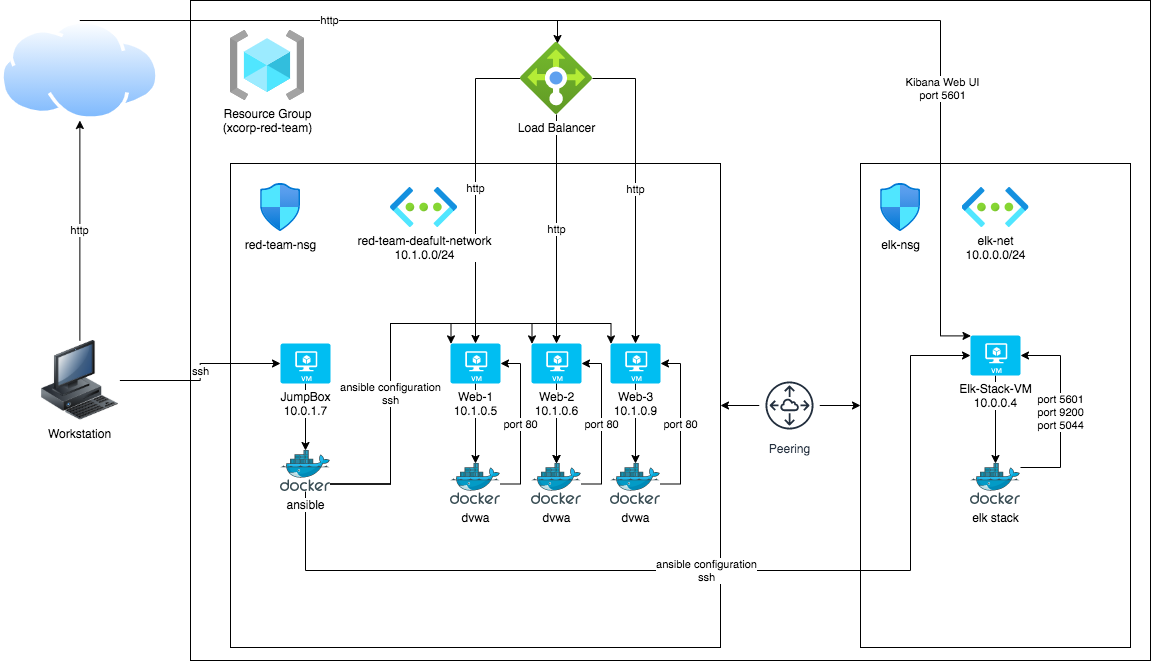

The diagram above was exported from draw.io. Its source (the exported page's mxGraphModel, read from the mxfile embedded in the PNG):
<mxGraphModel dx="1426" dy="715" grid="1" gridSize="10" guides="1" tooltips="1" connect="1" arrows="1" fold="1" page="1" pageScale="1" pageWidth="1169" pageHeight="827" math="0" shadow="0">
  <root>
    <mxCell id="0" />
    <mxCell id="1" parent="0" />
    <mxCell id="5SM1c2wKSi8nBhekRfui-2" value="" style="rounded=0;whiteSpace=wrap;html=1;labelBackgroundColor=none;" parent="1" vertex="1">
      <mxGeometry x="200" y="20" width="960" height="660" as="geometry" />
    </mxCell>
    <mxCell id="RQtG7I2g83z84tYb0AP8-2" value="" style="rounded=0;whiteSpace=wrap;html=1;" parent="1" vertex="1">
      <mxGeometry x="240" y="183" width="490" height="484" as="geometry" />
    </mxCell>
    <mxCell id="es2LM7iE-isvYu5juhWk-1" value="Resource Group&lt;br&gt;(xcorp-red-team)" style="aspect=fixed;html=1;points=[];align=center;image;fontSize=12;image=img/lib/azure2/general/Resource_Groups.svg;" parent="1" vertex="1">
      <mxGeometry x="239.99999999999994" y="50" width="74.37" height="70" as="geometry" />
    </mxCell>
    <mxCell id="RQtG7I2g83z84tYb0AP8-9" value="http" style="edgeStyle=orthogonalEdgeStyle;rounded=0;orthogonalLoop=1;jettySize=auto;html=1;entryX=0.5;entryY=0;entryDx=0;entryDy=0;entryPerimeter=0;" parent="1" source="5SM1c2wKSi8nBhekRfui-3" target="5SM1c2wKSi8nBhekRfui-8" edge="1">
      <mxGeometry relative="1" as="geometry" />
    </mxCell>
    <mxCell id="RQtG7I2g83z84tYb0AP8-10" value="http" style="edgeStyle=orthogonalEdgeStyle;rounded=0;orthogonalLoop=1;jettySize=auto;html=1;entryX=0.5;entryY=0;entryDx=0;entryDy=0;entryPerimeter=0;" parent="1" source="5SM1c2wKSi8nBhekRfui-3" target="5SM1c2wKSi8nBhekRfui-6" edge="1">
      <mxGeometry relative="1" as="geometry" />
    </mxCell>
    <mxCell id="RQtG7I2g83z84tYb0AP8-11" value="http" style="edgeStyle=orthogonalEdgeStyle;rounded=0;orthogonalLoop=1;jettySize=auto;html=1;entryX=0.5;entryY=0;entryDx=0;entryDy=0;entryPerimeter=0;" parent="1" source="5SM1c2wKSi8nBhekRfui-3" target="5SM1c2wKSi8nBhekRfui-7" edge="1">
      <mxGeometry relative="1" as="geometry" />
    </mxCell>
    <mxCell id="5SM1c2wKSi8nBhekRfui-3" value="Load Balancer" style="aspect=fixed;html=1;points=[];align=center;image;fontSize=12;image=img/lib/azure2/networking/Load_Balancers.svg;" parent="1" vertex="1">
      <mxGeometry x="530" y="62" width="72" height="72" as="geometry" />
    </mxCell>
    <mxCell id="RQtG7I2g83z84tYb0AP8-37" value="" style="edgeStyle=orthogonalEdgeStyle;rounded=0;orthogonalLoop=1;jettySize=auto;html=1;" parent="1" source="5SM1c2wKSi8nBhekRfui-6" target="RQtG7I2g83z84tYb0AP8-13" edge="1">
      <mxGeometry relative="1" as="geometry" />
    </mxCell>
    <mxCell id="RQtG7I2g83z84tYb0AP8-38" value="" style="edgeStyle=orthogonalEdgeStyle;rounded=0;orthogonalLoop=1;jettySize=auto;html=1;" parent="1" source="5SM1c2wKSi8nBhekRfui-6" target="RQtG7I2g83z84tYb0AP8-13" edge="1">
      <mxGeometry relative="1" as="geometry" />
    </mxCell>
    <mxCell id="5SM1c2wKSi8nBhekRfui-6" value="&lt;span style=&quot;background-color: rgb(255 , 255 , 255)&quot;&gt;Web-2&lt;br&gt;10.1.0.6&lt;/span&gt;" style="verticalLabelPosition=bottom;html=1;verticalAlign=top;align=center;strokeColor=none;fillColor=#00BEF2;shape=mxgraph.azure.virtual_machine;" parent="1" vertex="1">
      <mxGeometry x="541" y="363" width="50" height="40" as="geometry" />
    </mxCell>
    <mxCell id="RQtG7I2g83z84tYb0AP8-41" style="edgeStyle=orthogonalEdgeStyle;rounded=0;orthogonalLoop=1;jettySize=auto;html=1;" parent="1" source="5SM1c2wKSi8nBhekRfui-7" target="RQtG7I2g83z84tYb0AP8-14" edge="1">
      <mxGeometry relative="1" as="geometry" />
    </mxCell>
    <mxCell id="5SM1c2wKSi8nBhekRfui-7" value="&lt;span style=&quot;background-color: rgb(255 , 255 , 255)&quot;&gt;Web-3&lt;br&gt;10.1.0.9&lt;/span&gt;" style="verticalLabelPosition=bottom;html=1;verticalAlign=top;align=center;strokeColor=none;fillColor=#00BEF2;shape=mxgraph.azure.virtual_machine;" parent="1" vertex="1">
      <mxGeometry x="620" y="363" width="50" height="40" as="geometry" />
    </mxCell>
    <mxCell id="RQtG7I2g83z84tYb0AP8-40" style="edgeStyle=orthogonalEdgeStyle;rounded=0;orthogonalLoop=1;jettySize=auto;html=1;exitX=0.5;exitY=1;exitDx=0;exitDy=0;exitPerimeter=0;" parent="1" source="5SM1c2wKSi8nBhekRfui-8" edge="1">
      <mxGeometry relative="1" as="geometry">
        <mxPoint x="485" y="483" as="targetPoint" />
      </mxGeometry>
    </mxCell>
    <mxCell id="5SM1c2wKSi8nBhekRfui-8" value="&lt;span style=&quot;background-color: rgb(255 , 255 , 255)&quot;&gt;Web-1&lt;br&gt;10.1.0.5&lt;/span&gt;" style="verticalLabelPosition=bottom;html=1;verticalAlign=top;align=center;strokeColor=none;fillColor=#00BEF2;shape=mxgraph.azure.virtual_machine;" parent="1" vertex="1">
      <mxGeometry x="460" y="363" width="50" height="40" as="geometry" />
    </mxCell>
    <mxCell id="RQtG7I2g83z84tYb0AP8-3" value="red-team-deafult-network&lt;br&gt;10.1.0.0/24" style="aspect=fixed;html=1;points=[];align=center;image;fontSize=12;image=img/lib/azure2/networking/Virtual_Networks.svg;" parent="1" vertex="1">
      <mxGeometry x="400" y="207" width="67" height="40" as="geometry" />
    </mxCell>
    <mxCell id="RQtG7I2g83z84tYb0AP8-24" style="edgeStyle=orthogonalEdgeStyle;rounded=0;orthogonalLoop=1;jettySize=auto;html=1;entryX=0.01;entryY=0.01;entryDx=0;entryDy=0;entryPerimeter=0;" parent="1" target="5SM1c2wKSi8nBhekRfui-7" edge="1">
      <mxGeometry relative="1" as="geometry">
        <Array as="points">
          <mxPoint x="400" y="504" />
          <mxPoint x="400" y="343" />
          <mxPoint x="621" y="343" />
        </Array>
        <mxPoint x="340" y="503.5" as="sourcePoint" />
      </mxGeometry>
    </mxCell>
    <mxCell id="RQtG7I2g83z84tYb0AP8-25" style="edgeStyle=orthogonalEdgeStyle;rounded=0;orthogonalLoop=1;jettySize=auto;html=1;entryX=0.01;entryY=0.01;entryDx=0;entryDy=0;entryPerimeter=0;" parent="1" target="5SM1c2wKSi8nBhekRfui-6" edge="1">
      <mxGeometry relative="1" as="geometry">
        <Array as="points">
          <mxPoint x="400" y="504" />
          <mxPoint x="400" y="343" />
          <mxPoint x="542" y="343" />
        </Array>
        <mxPoint x="340" y="503.5" as="sourcePoint" />
      </mxGeometry>
    </mxCell>
    <mxCell id="RQtG7I2g83z84tYb0AP8-26" value="ansible configuration&lt;br&gt;ssh" style="edgeStyle=orthogonalEdgeStyle;rounded=0;orthogonalLoop=1;jettySize=auto;html=1;entryX=0.01;entryY=0.01;entryDx=0;entryDy=0;entryPerimeter=0;" parent="1" target="5SM1c2wKSi8nBhekRfui-8" edge="1">
      <mxGeometry relative="1" as="geometry">
        <Array as="points">
          <mxPoint x="400" y="504" />
          <mxPoint x="400" y="343" />
          <mxPoint x="461" y="343" />
        </Array>
        <mxPoint x="340" y="503.5" as="sourcePoint" />
      </mxGeometry>
    </mxCell>
    <mxCell id="RQtG7I2g83z84tYb0AP8-15" value="port 80" style="edgeStyle=orthogonalEdgeStyle;rounded=0;orthogonalLoop=1;jettySize=auto;html=1;entryX=1;entryY=0.5;entryDx=0;entryDy=0;entryPerimeter=0;" parent="1" source="RQtG7I2g83z84tYb0AP8-12" target="5SM1c2wKSi8nBhekRfui-8" edge="1">
      <mxGeometry relative="1" as="geometry">
        <Array as="points">
          <mxPoint x="530" y="503.5" />
          <mxPoint x="530" y="383" />
        </Array>
      </mxGeometry>
    </mxCell>
    <mxCell id="RQtG7I2g83z84tYb0AP8-12" value="dvwa" style="aspect=fixed;html=1;points=[];align=center;image;fontSize=12;image=img/lib/mscae/Docker.svg;" parent="1" vertex="1">
      <mxGeometry x="460" y="483" width="50" height="41" as="geometry" />
    </mxCell>
    <mxCell id="RQtG7I2g83z84tYb0AP8-16" value="port 80" style="edgeStyle=orthogonalEdgeStyle;rounded=0;orthogonalLoop=1;jettySize=auto;html=1;entryX=1;entryY=0.5;entryDx=0;entryDy=0;entryPerimeter=0;" parent="1" source="RQtG7I2g83z84tYb0AP8-13" target="5SM1c2wKSi8nBhekRfui-6" edge="1">
      <mxGeometry relative="1" as="geometry">
        <Array as="points">
          <mxPoint x="611" y="504" />
          <mxPoint x="611" y="383" />
        </Array>
      </mxGeometry>
    </mxCell>
    <mxCell id="RQtG7I2g83z84tYb0AP8-13" value="dvwa&lt;br&gt;" style="aspect=fixed;html=1;points=[];align=center;image;fontSize=12;image=img/lib/mscae/Docker.svg;" parent="1" vertex="1">
      <mxGeometry x="541" y="483" width="50" height="41" as="geometry" />
    </mxCell>
    <mxCell id="RQtG7I2g83z84tYb0AP8-17" value="port 80" style="edgeStyle=orthogonalEdgeStyle;rounded=0;orthogonalLoop=1;jettySize=auto;html=1;entryX=1;entryY=0.5;entryDx=0;entryDy=0;entryPerimeter=0;" parent="1" source="RQtG7I2g83z84tYb0AP8-14" target="5SM1c2wKSi8nBhekRfui-7" edge="1">
      <mxGeometry relative="1" as="geometry">
        <Array as="points">
          <mxPoint x="690" y="504" />
          <mxPoint x="690" y="383" />
        </Array>
      </mxGeometry>
    </mxCell>
    <mxCell id="RQtG7I2g83z84tYb0AP8-14" value="dvwa&lt;br&gt;" style="aspect=fixed;html=1;points=[];align=center;image;fontSize=12;image=img/lib/mscae/Docker.svg;" parent="1" vertex="1">
      <mxGeometry x="620" y="483" width="50" height="41" as="geometry" />
    </mxCell>
    <mxCell id="RQtG7I2g83z84tYb0AP8-27" value="" style="aspect=fixed;perimeter=ellipsePerimeter;html=1;align=center;shadow=0;dashed=0;spacingTop=3;image;image=img/lib/active_directory/internet_cloud.svg;" parent="1" vertex="1">
      <mxGeometry x="10" y="40" width="158.73" height="100" as="geometry" />
    </mxCell>
    <mxCell id="RQtG7I2g83z84tYb0AP8-31" value="ssh" style="edgeStyle=orthogonalEdgeStyle;rounded=0;orthogonalLoop=1;jettySize=auto;html=1;" parent="1" source="RQtG7I2g83z84tYb0AP8-30" target="RQtG7I2g83z84tYb0AP8-1" edge="1">
      <mxGeometry relative="1" as="geometry" />
    </mxCell>
    <mxCell id="RQtG7I2g83z84tYb0AP8-32" value="http" style="edgeStyle=orthogonalEdgeStyle;rounded=0;orthogonalLoop=1;jettySize=auto;html=1;entryX=0.5;entryY=1;entryDx=0;entryDy=0;" parent="1" source="RQtG7I2g83z84tYb0AP8-30" target="RQtG7I2g83z84tYb0AP8-27" edge="1">
      <mxGeometry relative="1" as="geometry" />
    </mxCell>
    <mxCell id="RQtG7I2g83z84tYb0AP8-30" value="Workstation" style="image;html=1;image=img/lib/clip_art/computers/Workstation_128x128.png" parent="1" vertex="1">
      <mxGeometry x="49.370000000000005" y="360" width="80" height="80" as="geometry" />
    </mxCell>
    <mxCell id="RQtG7I2g83z84tYb0AP8-36" style="edgeStyle=orthogonalEdgeStyle;rounded=0;orthogonalLoop=1;jettySize=auto;html=1;" parent="1" source="RQtG7I2g83z84tYb0AP8-1" target="RQtG7I2g83z84tYb0AP8-7" edge="1">
      <mxGeometry relative="1" as="geometry" />
    </mxCell>
    <mxCell id="RQtG7I2g83z84tYb0AP8-1" value="&lt;span style=&quot;background-color: rgb(255 , 255 , 255)&quot;&gt;JumpBox&lt;br&gt;10.0.1.7&lt;/span&gt;" style="verticalLabelPosition=bottom;html=1;verticalAlign=top;align=center;strokeColor=none;fillColor=#00BEF2;shape=mxgraph.azure.virtual_machine;" parent="1" vertex="1">
      <mxGeometry x="290" y="363" width="50" height="40" as="geometry" />
    </mxCell>
    <mxCell id="4uEl___Yd0A9iBTeQmjI-1" value="" style="rounded=0;whiteSpace=wrap;html=1;" vertex="1" parent="1">
      <mxGeometry x="870" y="183" width="270" height="484" as="geometry" />
    </mxCell>
    <mxCell id="4uEl___Yd0A9iBTeQmjI-2" value="elk-net&lt;br&gt;10.0.0.0/24" style="aspect=fixed;html=1;points=[];align=center;image;fontSize=12;image=img/lib/azure2/networking/Virtual_Networks.svg;" vertex="1" parent="1">
      <mxGeometry x="971.5" y="207" width="67" height="40" as="geometry" />
    </mxCell>
    <mxCell id="4uEl___Yd0A9iBTeQmjI-5" value="" style="edgeStyle=orthogonalEdgeStyle;rounded=0;orthogonalLoop=1;jettySize=auto;html=1;" edge="1" parent="1" source="4uEl___Yd0A9iBTeQmjI-4" target="4uEl___Yd0A9iBTeQmjI-1">
      <mxGeometry relative="1" as="geometry" />
    </mxCell>
    <mxCell id="4uEl___Yd0A9iBTeQmjI-7" style="edgeStyle=orthogonalEdgeStyle;rounded=0;orthogonalLoop=1;jettySize=auto;html=1;entryX=1;entryY=0.5;entryDx=0;entryDy=0;" edge="1" parent="1" source="4uEl___Yd0A9iBTeQmjI-4" target="RQtG7I2g83z84tYb0AP8-2">
      <mxGeometry relative="1" as="geometry" />
    </mxCell>
    <mxCell id="4uEl___Yd0A9iBTeQmjI-4" value="Peering" style="outlineConnect=0;fontColor=#232F3E;gradientColor=none;strokeColor=#232F3E;fillColor=#ffffff;dashed=0;verticalLabelPosition=bottom;verticalAlign=top;align=center;html=1;fontSize=12;fontStyle=0;aspect=fixed;shape=mxgraph.aws4.resourceIcon;resIcon=mxgraph.aws4.peering;" vertex="1" parent="1">
      <mxGeometry x="769" y="395" width="60" height="60" as="geometry" />
    </mxCell>
    <mxCell id="4uEl___Yd0A9iBTeQmjI-8" value="elk-nsg" style="aspect=fixed;html=1;points=[];align=center;image;fontSize=12;image=img/lib/azure2/networking/Network_Security_Groups.svg;" vertex="1" parent="1">
      <mxGeometry x="890" y="203" width="39.53" height="48" as="geometry" />
    </mxCell>
    <mxCell id="4uEl___Yd0A9iBTeQmjI-11" value="red-team-nsg" style="aspect=fixed;html=1;points=[];align=center;image;fontSize=12;image=img/lib/azure2/networking/Network_Security_Groups.svg;" vertex="1" parent="1">
      <mxGeometry x="269.99999999999994" y="203" width="39.53" height="48" as="geometry" />
    </mxCell>
    <mxCell id="4uEl___Yd0A9iBTeQmjI-15" value="" style="edgeStyle=orthogonalEdgeStyle;rounded=0;orthogonalLoop=1;jettySize=auto;html=1;" edge="1" parent="1" source="4uEl___Yd0A9iBTeQmjI-12" target="4uEl___Yd0A9iBTeQmjI-14">
      <mxGeometry relative="1" as="geometry" />
    </mxCell>
    <mxCell id="4uEl___Yd0A9iBTeQmjI-12" value="&lt;span style=&quot;background-color: rgb(255 , 255 , 255)&quot;&gt;Elk-Stack-VM&lt;br&gt;10.0.0.4&lt;br&gt;&lt;/span&gt;" style="verticalLabelPosition=bottom;html=1;verticalAlign=top;align=center;strokeColor=none;fillColor=#00BEF2;shape=mxgraph.azure.virtual_machine;" vertex="1" parent="1">
      <mxGeometry x="980" y="355" width="50" height="40" as="geometry" />
    </mxCell>
    <mxCell id="4uEl___Yd0A9iBTeQmjI-13" value="port 5601&lt;br&gt;port 9200&lt;br&gt;port 5044" style="edgeStyle=orthogonalEdgeStyle;rounded=0;orthogonalLoop=1;jettySize=auto;html=1;entryX=1;entryY=0.5;entryDx=0;entryDy=0;entryPerimeter=0;" edge="1" parent="1" source="4uEl___Yd0A9iBTeQmjI-14" target="4uEl___Yd0A9iBTeQmjI-12">
      <mxGeometry x="-0.0118" relative="1" as="geometry">
        <Array as="points">
          <mxPoint x="1070" y="487" />
          <mxPoint x="1070" y="375" />
        </Array>
        <mxPoint as="offset" />
      </mxGeometry>
    </mxCell>
    <mxCell id="4uEl___Yd0A9iBTeQmjI-14" value="elk stack" style="aspect=fixed;html=1;points=[];align=center;image;fontSize=12;image=img/lib/mscae/Docker.svg;" vertex="1" parent="1">
      <mxGeometry x="980" y="483" width="50" height="41" as="geometry" />
    </mxCell>
    <mxCell id="4uEl___Yd0A9iBTeQmjI-17" value="ansible configuration&lt;br&gt;ssh" style="edgeStyle=orthogonalEdgeStyle;rounded=0;orthogonalLoop=1;jettySize=auto;html=1;entryX=0;entryY=0.5;entryDx=0;entryDy=0;entryPerimeter=0;" edge="1" parent="1" source="RQtG7I2g83z84tYb0AP8-7" target="4uEl___Yd0A9iBTeQmjI-12">
      <mxGeometry relative="1" as="geometry">
        <Array as="points">
          <mxPoint x="315" y="590" />
          <mxPoint x="920" y="590" />
          <mxPoint x="920" y="375" />
        </Array>
      </mxGeometry>
    </mxCell>
    <mxCell id="RQtG7I2g83z84tYb0AP8-7" value="ansible&lt;br&gt;" style="aspect=fixed;html=1;points=[];align=center;image;fontSize=12;image=img/lib/mscae/Docker.svg;" parent="1" vertex="1">
      <mxGeometry x="290" y="470" width="50" height="41" as="geometry" />
    </mxCell>
    <mxCell id="4uEl___Yd0A9iBTeQmjI-18" style="edgeStyle=orthogonalEdgeStyle;rounded=0;orthogonalLoop=1;jettySize=auto;html=1;entryX=0.01;entryY=0.01;entryDx=0;entryDy=0;entryPerimeter=0;" edge="1" parent="1" source="RQtG7I2g83z84tYb0AP8-27" target="4uEl___Yd0A9iBTeQmjI-12">
      <mxGeometry relative="1" as="geometry">
        <Array as="points">
          <mxPoint x="950" y="40" />
          <mxPoint x="950" y="355" />
        </Array>
      </mxGeometry>
    </mxCell>
    <mxCell id="4uEl___Yd0A9iBTeQmjI-19" value="Kibana Web UI&lt;br&gt;port 5601" style="edgeLabel;html=1;align=center;verticalAlign=middle;resizable=0;points=[];" vertex="1" connectable="0" parent="4uEl___Yd0A9iBTeQmjI-18">
      <mxGeometry x="0.5377" y="1" relative="1" as="geometry">
        <mxPoint as="offset" />
      </mxGeometry>
    </mxCell>
    <mxCell id="RQtG7I2g83z84tYb0AP8-34" value="http" style="edgeStyle=orthogonalEdgeStyle;rounded=0;orthogonalLoop=1;jettySize=auto;html=1;entryX=0.514;entryY=0.014;entryDx=0;entryDy=0;entryPerimeter=0;" parent="1" source="RQtG7I2g83z84tYb0AP8-27" target="5SM1c2wKSi8nBhekRfui-3" edge="1">
      <mxGeometry relative="1" as="geometry">
        <Array as="points">
          <mxPoint x="567" y="40" />
        </Array>
      </mxGeometry>
    </mxCell>
  </root>
</mxGraphModel>